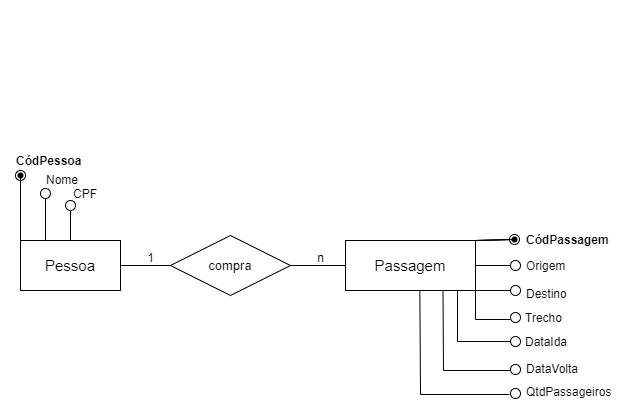

The diagram above was exported from draw.io. Its source (the exported page's mxGraphModel, read from the mxfile embedded in the PNG):
<mxGraphModel dx="1052" dy="528" grid="1" gridSize="10" guides="1" tooltips="1" connect="1" arrows="1" fold="1" page="1" pageScale="1" pageWidth="1169" pageHeight="827" math="0" shadow="0">
  <root>
    <mxCell id="0" />
    <mxCell id="1" parent="0" />
    <mxCell id="V7DPifyCmhaRqB3fQXm1-1" value="Pessoa" style="whiteSpace=wrap;html=1;align=center;fontSize=15;" parent="1" vertex="1">
      <mxGeometry x="160" y="360" width="100" height="50" as="geometry" />
    </mxCell>
    <mxCell id="V7DPifyCmhaRqB3fQXm1-2" value="Passagem" style="whiteSpace=wrap;html=1;align=center;fontSize=15;" parent="1" vertex="1">
      <mxGeometry x="485" y="360" width="130" height="50" as="geometry" />
    </mxCell>
    <mxCell id="V7DPifyCmhaRqB3fQXm1-5" value="compra" style="shape=rhombus;perimeter=rhombusPerimeter;whiteSpace=wrap;html=1;align=center;fontSize=13;" parent="1" vertex="1">
      <mxGeometry x="310" y="355" width="120" height="60" as="geometry" />
    </mxCell>
    <mxCell id="V7DPifyCmhaRqB3fQXm1-9" value="" style="endArrow=none;html=1;rounded=0;entryX=0;entryY=0.5;entryDx=0;entryDy=0;exitX=1;exitY=0.5;exitDx=0;exitDy=0;" parent="1" source="V7DPifyCmhaRqB3fQXm1-5" target="V7DPifyCmhaRqB3fQXm1-2" edge="1">
      <mxGeometry relative="1" as="geometry">
        <mxPoint x="330" y="230" as="sourcePoint" />
        <mxPoint x="490" y="230" as="targetPoint" />
      </mxGeometry>
    </mxCell>
    <mxCell id="V7DPifyCmhaRqB3fQXm1-10" value="" style="endArrow=none;html=1;rounded=0;entryX=0;entryY=0.5;entryDx=0;entryDy=0;" parent="1" source="V7DPifyCmhaRqB3fQXm1-1" target="V7DPifyCmhaRqB3fQXm1-5" edge="1">
      <mxGeometry relative="1" as="geometry">
        <mxPoint x="100" y="250" as="sourcePoint" />
        <mxPoint x="260" y="250" as="targetPoint" />
      </mxGeometry>
    </mxCell>
    <mxCell id="V7DPifyCmhaRqB3fQXm1-12" value="" style="endArrow=none;html=1;rounded=0;exitX=0;exitY=0;exitDx=0;exitDy=0;startArrow=none;" parent="1" source="V7DPifyCmhaRqB3fQXm1-56" edge="1">
      <mxGeometry relative="1" as="geometry">
        <mxPoint x="330" y="230" as="sourcePoint" />
        <mxPoint x="160" y="300" as="targetPoint" />
      </mxGeometry>
    </mxCell>
    <mxCell id="V7DPifyCmhaRqB3fQXm1-14" value="" style="endArrow=none;html=1;rounded=0;exitX=0.25;exitY=0;exitDx=0;exitDy=0;" parent="1" source="V7DPifyCmhaRqB3fQXm1-1" edge="1">
      <mxGeometry relative="1" as="geometry">
        <mxPoint x="201" y="360" as="sourcePoint" />
        <mxPoint x="185" y="310" as="targetPoint" />
      </mxGeometry>
    </mxCell>
    <mxCell id="V7DPifyCmhaRqB3fQXm1-15" value="" style="endArrow=none;html=1;rounded=0;exitX=0.5;exitY=0;exitDx=0;exitDy=0;startArrow=none;" parent="1" source="V7DPifyCmhaRqB3fQXm1-60" edge="1">
      <mxGeometry relative="1" as="geometry">
        <mxPoint x="330" y="230" as="sourcePoint" />
        <mxPoint x="210" y="320" as="targetPoint" />
      </mxGeometry>
    </mxCell>
    <mxCell id="V7DPifyCmhaRqB3fQXm1-16" value="CódPessoa" style="text;strokeColor=none;fillColor=none;align=left;verticalAlign=top;spacingLeft=4;spacingRight=4;overflow=hidden;rotatable=0;points=[[0,0.5],[1,0.5]];portConstraint=eastwest;fontStyle=1" parent="1" vertex="1">
      <mxGeometry x="150" y="267" width="100" height="26" as="geometry" />
    </mxCell>
    <mxCell id="V7DPifyCmhaRqB3fQXm1-17" value="Nome" style="text;strokeColor=none;fillColor=none;align=left;verticalAlign=top;spacingLeft=4;spacingRight=4;overflow=hidden;rotatable=0;points=[[0,0.5],[1,0.5]];portConstraint=eastwest;" parent="1" vertex="1">
      <mxGeometry x="180" y="286" width="100" height="26" as="geometry" />
    </mxCell>
    <mxCell id="V7DPifyCmhaRqB3fQXm1-18" value="CPF" style="text;strokeColor=none;fillColor=none;align=left;verticalAlign=top;spacingLeft=4;spacingRight=4;overflow=hidden;rotatable=0;points=[[0,0.5],[1,0.5]];portConstraint=eastwest;" parent="1" vertex="1">
      <mxGeometry x="207" y="300" width="110" height="26" as="geometry" />
    </mxCell>
    <mxCell id="V7DPifyCmhaRqB3fQXm1-21" value="CódPassagem" style="text;strokeColor=none;fillColor=none;align=left;verticalAlign=top;spacingLeft=4;spacingRight=4;overflow=hidden;rotatable=0;points=[[0,0.5],[1,0.5]];portConstraint=eastwest;fontStyle=1" parent="1" vertex="1">
      <mxGeometry x="660" y="346" width="100" height="26" as="geometry" />
    </mxCell>
    <mxCell id="V7DPifyCmhaRqB3fQXm1-27" value="" style="endArrow=none;html=1;rounded=0;entryX=0;entryY=0.5;entryDx=0;entryDy=0;startArrow=none;" parent="1" source="V7DPifyCmhaRqB3fQXm1-74" target="V7DPifyCmhaRqB3fQXm1-65" edge="1">
      <mxGeometry relative="1" as="geometry">
        <mxPoint x="615" y="360" as="sourcePoint" />
        <mxPoint x="645" y="360" as="targetPoint" />
        <Array as="points">
          <mxPoint x="615" y="360" />
        </Array>
      </mxGeometry>
    </mxCell>
    <mxCell id="V7DPifyCmhaRqB3fQXm1-29" value="" style="endArrow=none;html=1;rounded=0;" parent="1" source="V7DPifyCmhaRqB3fQXm1-2" edge="1">
      <mxGeometry relative="1" as="geometry">
        <mxPoint x="615" y="385" as="sourcePoint" />
        <mxPoint x="650" y="385" as="targetPoint" />
      </mxGeometry>
    </mxCell>
    <mxCell id="V7DPifyCmhaRqB3fQXm1-30" value="" style="endArrow=none;html=1;rounded=0;" parent="1" edge="1">
      <mxGeometry relative="1" as="geometry">
        <mxPoint x="610" y="410" as="sourcePoint" />
        <mxPoint x="650" y="410" as="targetPoint" />
      </mxGeometry>
    </mxCell>
    <mxCell id="V7DPifyCmhaRqB3fQXm1-31" value="Origem" style="text;strokeColor=none;fillColor=none;align=left;verticalAlign=top;spacingLeft=4;spacingRight=4;overflow=hidden;rotatable=0;points=[[0,0.5],[1,0.5]];portConstraint=eastwest;" parent="1" vertex="1">
      <mxGeometry x="660" y="372" width="70" height="28" as="geometry" />
    </mxCell>
    <mxCell id="V7DPifyCmhaRqB3fQXm1-32" value="Trecho" style="text;strokeColor=none;fillColor=none;align=left;verticalAlign=top;spacingLeft=4;spacingRight=4;overflow=hidden;rotatable=0;points=[[0,0.5],[1,0.5]];portConstraint=eastwest;" parent="1" vertex="1">
      <mxGeometry x="659" y="424" width="100" height="26" as="geometry" />
    </mxCell>
    <mxCell id="V7DPifyCmhaRqB3fQXm1-34" value="" style="endArrow=none;html=1;rounded=0;" parent="1" edge="1">
      <mxGeometry relative="1" as="geometry">
        <mxPoint x="615" y="410" as="sourcePoint" />
        <mxPoint x="650" y="439" as="targetPoint" />
        <Array as="points">
          <mxPoint x="615" y="439" />
        </Array>
      </mxGeometry>
    </mxCell>
    <mxCell id="V7DPifyCmhaRqB3fQXm1-36" value="" style="endArrow=none;html=1;rounded=0;" parent="1" edge="1">
      <mxGeometry relative="1" as="geometry">
        <mxPoint x="597" y="410" as="sourcePoint" />
        <mxPoint x="650" y="461" as="targetPoint" />
        <Array as="points">
          <mxPoint x="597" y="461" />
        </Array>
      </mxGeometry>
    </mxCell>
    <mxCell id="V7DPifyCmhaRqB3fQXm1-37" value="Destino" style="text;strokeColor=none;fillColor=none;align=left;verticalAlign=top;spacingLeft=4;spacingRight=4;overflow=hidden;rotatable=0;points=[[0,0.5],[1,0.5]];portConstraint=eastwest;" parent="1" vertex="1">
      <mxGeometry x="660" y="400" width="100" height="26" as="geometry" />
    </mxCell>
    <mxCell id="V7DPifyCmhaRqB3fQXm1-38" value="DataIda" style="text;strokeColor=none;fillColor=none;align=left;verticalAlign=top;spacingLeft=4;spacingRight=4;overflow=hidden;rotatable=0;points=[[0,0.5],[1,0.5]];portConstraint=eastwest;" parent="1" vertex="1">
      <mxGeometry x="659" y="448" width="100" height="30" as="geometry" />
    </mxCell>
    <mxCell id="V7DPifyCmhaRqB3fQXm1-40" value="1" style="text;html=1;align=center;verticalAlign=middle;resizable=0;points=[];autosize=1;strokeColor=none;fillColor=none;" parent="1" vertex="1">
      <mxGeometry x="280" y="368" width="20" height="20" as="geometry" />
    </mxCell>
    <mxCell id="V7DPifyCmhaRqB3fQXm1-41" value="n" style="text;html=1;align=center;verticalAlign=middle;resizable=0;points=[];autosize=1;strokeColor=none;fillColor=none;" parent="1" vertex="1">
      <mxGeometry x="450" y="368" width="20" height="20" as="geometry" />
    </mxCell>
    <mxCell id="V7DPifyCmhaRqB3fQXm1-56" value="" style="ellipse;whiteSpace=wrap;html=1;aspect=fixed;" parent="1" vertex="1">
      <mxGeometry x="155" y="290" width="10" height="10" as="geometry" />
    </mxCell>
    <mxCell id="V7DPifyCmhaRqB3fQXm1-58" value="" style="endArrow=none;html=1;rounded=0;exitDx=0;exitDy=0;startArrow=none;" parent="1" source="V7DPifyCmhaRqB3fQXm1-72" target="V7DPifyCmhaRqB3fQXm1-56" edge="1">
      <mxGeometry relative="1" as="geometry">
        <mxPoint x="160" y="360" as="sourcePoint" />
        <mxPoint x="160" y="300" as="targetPoint" />
      </mxGeometry>
    </mxCell>
    <mxCell id="V7DPifyCmhaRqB3fQXm1-59" value="" style="ellipse;whiteSpace=wrap;html=1;aspect=fixed;" parent="1" vertex="1">
      <mxGeometry x="180" y="308" width="10" height="10" as="geometry" />
    </mxCell>
    <mxCell id="V7DPifyCmhaRqB3fQXm1-61" value="" style="ellipse;whiteSpace=wrap;html=1;aspect=fixed;" parent="1" vertex="1">
      <mxGeometry x="650" y="456" width="10" height="10" as="geometry" />
    </mxCell>
    <mxCell id="V7DPifyCmhaRqB3fQXm1-62" value="" style="ellipse;whiteSpace=wrap;html=1;aspect=fixed;" parent="1" vertex="1">
      <mxGeometry x="650" y="432" width="10" height="10" as="geometry" />
    </mxCell>
    <mxCell id="V7DPifyCmhaRqB3fQXm1-63" value="" style="ellipse;whiteSpace=wrap;html=1;aspect=fixed;" parent="1" vertex="1">
      <mxGeometry x="650" y="405" width="10" height="10" as="geometry" />
    </mxCell>
    <mxCell id="V7DPifyCmhaRqB3fQXm1-64" value="" style="ellipse;whiteSpace=wrap;html=1;aspect=fixed;" parent="1" vertex="1">
      <mxGeometry x="650" y="380" width="10" height="10" as="geometry" />
    </mxCell>
    <mxCell id="V7DPifyCmhaRqB3fQXm1-65" value="" style="ellipse;whiteSpace=wrap;html=1;aspect=fixed;" parent="1" vertex="1">
      <mxGeometry x="649" y="354" width="10" height="10" as="geometry" />
    </mxCell>
    <mxCell id="V7DPifyCmhaRqB3fQXm1-60" value="" style="ellipse;whiteSpace=wrap;html=1;aspect=fixed;" parent="1" vertex="1">
      <mxGeometry x="205" y="320" width="10" height="10" as="geometry" />
    </mxCell>
    <mxCell id="V7DPifyCmhaRqB3fQXm1-67" value="" style="endArrow=none;html=1;rounded=0;exitX=0.5;exitY=0;exitDx=0;exitDy=0;" parent="1" source="V7DPifyCmhaRqB3fQXm1-1" target="V7DPifyCmhaRqB3fQXm1-60" edge="1">
      <mxGeometry relative="1" as="geometry">
        <mxPoint x="210" y="360" as="sourcePoint" />
        <mxPoint x="210" y="320" as="targetPoint" />
      </mxGeometry>
    </mxCell>
    <mxCell id="V7DPifyCmhaRqB3fQXm1-72" value="" style="shape=waypoint;sketch=0;fillStyle=solid;size=6;pointerEvents=1;points=[];resizable=0;rotatable=0;perimeter=centerPerimeter;snapToPoint=1;labelBackgroundColor=#000000;fontSize=15;" parent="1" vertex="1">
      <mxGeometry x="140" y="275" width="40" height="40" as="geometry" />
    </mxCell>
    <mxCell id="V7DPifyCmhaRqB3fQXm1-73" value="" style="endArrow=none;html=1;rounded=0;exitX=0;exitY=0;exitDx=0;exitDy=0;" parent="1" source="V7DPifyCmhaRqB3fQXm1-1" target="V7DPifyCmhaRqB3fQXm1-72" edge="1">
      <mxGeometry relative="1" as="geometry">
        <mxPoint x="160" y="360" as="sourcePoint" />
        <mxPoint x="160" y="300" as="targetPoint" />
      </mxGeometry>
    </mxCell>
    <mxCell id="V7DPifyCmhaRqB3fQXm1-74" value="" style="shape=waypoint;sketch=0;fillStyle=solid;size=6;pointerEvents=1;points=[];fillColor=none;resizable=0;rotatable=0;perimeter=centerPerimeter;snapToPoint=1;labelBackgroundColor=#000000;fontSize=15;" parent="1" vertex="1">
      <mxGeometry x="634" y="339" width="40" height="40" as="geometry" />
    </mxCell>
    <mxCell id="V7DPifyCmhaRqB3fQXm1-75" value="" style="endArrow=none;html=1;rounded=0;entryDx=0;entryDy=0;" parent="1" target="V7DPifyCmhaRqB3fQXm1-74" edge="1">
      <mxGeometry relative="1" as="geometry">
        <mxPoint x="615" y="360" as="sourcePoint" />
        <mxPoint x="649" y="359" as="targetPoint" />
        <Array as="points" />
      </mxGeometry>
    </mxCell>
    <mxCell id="V7DPifyCmhaRqB3fQXm1-80" value="" style="endArrow=none;html=1;rounded=0;" parent="1" edge="1">
      <mxGeometry relative="1" as="geometry">
        <mxPoint x="522" y="120" as="sourcePoint" />
        <mxPoint x="522" y="120" as="targetPoint" />
      </mxGeometry>
    </mxCell>
    <mxCell id="9UYtdPI-t3lFTCquz3fg-1" value="" style="endArrow=none;html=1;rounded=0;exitX=0.75;exitY=1;exitDx=0;exitDy=0;" parent="1" source="V7DPifyCmhaRqB3fQXm1-2" edge="1">
      <mxGeometry relative="1" as="geometry">
        <mxPoint x="583" y="410" as="sourcePoint" />
        <mxPoint x="650" y="490" as="targetPoint" />
        <Array as="points">
          <mxPoint x="583" y="490" />
        </Array>
      </mxGeometry>
    </mxCell>
    <mxCell id="9UYtdPI-t3lFTCquz3fg-2" value="" style="endArrow=none;html=1;rounded=0;exitX=0.572;exitY=1.011;exitDx=0;exitDy=0;exitPerimeter=0;" parent="1" source="V7DPifyCmhaRqB3fQXm1-2" edge="1">
      <mxGeometry relative="1" as="geometry">
        <mxPoint x="560" y="424" as="sourcePoint" />
        <mxPoint x="649" y="514" as="targetPoint" />
        <Array as="points">
          <mxPoint x="560" y="514" />
        </Array>
      </mxGeometry>
    </mxCell>
    <mxCell id="9UYtdPI-t3lFTCquz3fg-3" value="" style="ellipse;whiteSpace=wrap;html=1;aspect=fixed;" parent="1" vertex="1">
      <mxGeometry x="650" y="484" width="10" height="10" as="geometry" />
    </mxCell>
    <mxCell id="9UYtdPI-t3lFTCquz3fg-4" value="" style="ellipse;whiteSpace=wrap;html=1;aspect=fixed;" parent="1" vertex="1">
      <mxGeometry x="650" y="508" width="10" height="10" as="geometry" />
    </mxCell>
    <mxCell id="9UYtdPI-t3lFTCquz3fg-6" value="DataVolta" style="text;strokeColor=none;fillColor=none;align=left;verticalAlign=top;spacingLeft=4;spacingRight=4;overflow=hidden;rotatable=0;points=[[0,0.5],[1,0.5]];portConstraint=eastwest;" parent="1" vertex="1">
      <mxGeometry x="660" y="475" width="100" height="30" as="geometry" />
    </mxCell>
    <mxCell id="9UYtdPI-t3lFTCquz3fg-7" value="QtdPassageiros" style="text;strokeColor=none;fillColor=none;align=left;verticalAlign=top;spacingLeft=4;spacingRight=4;overflow=hidden;rotatable=0;points=[[0,0.5],[1,0.5]];portConstraint=eastwest;" parent="1" vertex="1">
      <mxGeometry x="660" y="498" width="100" height="30" as="geometry" />
    </mxCell>
  </root>
</mxGraphModel>